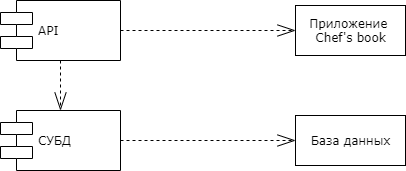

The diagram above was exported from draw.io. Its source (the exported page's mxGraphModel, read from the mxfile embedded in the PNG):
<mxGraphModel dx="719" dy="728" grid="1" gridSize="10" guides="1" tooltips="1" connect="1" arrows="1" fold="1" page="1" pageScale="1" pageWidth="1100" pageHeight="850" background="#ffffff" math="0" shadow="0">
  <root>
    <mxCell id="0" />
    <mxCell id="1" parent="0" />
    <mxCell id="39150e848f15840c-4" value="Приложение &lt;br&gt;Chef's book" style="html=1;rounded=0;shadow=0;comic=0;labelBackgroundColor=none;strokeWidth=1;fontFamily=Verdana;fontSize=12;align=center;" parent="1" vertex="1">
      <mxGeometry x="415" y="85" width="110" height="50" as="geometry" />
    </mxCell>
    <mxCell id="39150e848f15840c-5" value="API" style="shape=component;align=left;spacingLeft=36;rounded=0;shadow=0;comic=0;labelBackgroundColor=none;strokeWidth=1;fontFamily=Verdana;fontSize=12;html=1;" parent="1" vertex="1">
      <mxGeometry x="120" y="80" width="120" height="60" as="geometry" />
    </mxCell>
    <mxCell id="39150e848f15840c-15" style="edgeStyle=orthogonalEdgeStyle;rounded=0;html=1;labelBackgroundColor=none;startArrow=none;startFill=0;startSize=8;endArrow=openThin;endFill=0;endSize=16;fontFamily=Verdana;fontSize=12;dashed=1;entryX=0;entryY=0.5;entryDx=0;entryDy=0;" parent="1" source="39150e848f15840c-5" target="39150e848f15840c-4" edge="1">
      <mxGeometry relative="1" as="geometry">
        <Array as="points">
          <mxPoint x="415" y="110" />
        </Array>
        <mxPoint x="395" y="110" as="targetPoint" />
      </mxGeometry>
    </mxCell>
    <mxCell id="2lpN9PT70M2XCgiY_bbC-1" value="СУБД" style="shape=component;align=left;spacingLeft=36;rounded=0;shadow=0;comic=0;labelBackgroundColor=none;strokeWidth=1;fontFamily=Verdana;fontSize=12;html=1;" parent="1" vertex="1">
      <mxGeometry x="120" y="190" width="120" height="60" as="geometry" />
    </mxCell>
    <mxCell id="2lpN9PT70M2XCgiY_bbC-2" value="База данных" style="html=1;rounded=0;shadow=0;comic=0;labelBackgroundColor=none;strokeWidth=1;fontFamily=Verdana;fontSize=12;align=center;" parent="1" vertex="1">
      <mxGeometry x="415" y="195" width="110" height="50" as="geometry" />
    </mxCell>
    <mxCell id="2lpN9PT70M2XCgiY_bbC-3" style="edgeStyle=orthogonalEdgeStyle;rounded=0;html=1;labelBackgroundColor=none;startArrow=none;startFill=0;startSize=8;endArrow=openThin;endFill=0;endSize=16;fontFamily=Verdana;fontSize=12;dashed=1;entryX=0.5;entryY=0;entryDx=0;entryDy=0;exitX=0.5;exitY=1;exitDx=0;exitDy=0;" parent="1" source="39150e848f15840c-5" target="2lpN9PT70M2XCgiY_bbC-1" edge="1">
      <mxGeometry relative="1" as="geometry">
        <Array as="points" />
        <mxPoint x="250" y="120" as="sourcePoint" />
        <mxPoint x="425" y="120" as="targetPoint" />
      </mxGeometry>
    </mxCell>
    <mxCell id="2lpN9PT70M2XCgiY_bbC-4" style="edgeStyle=orthogonalEdgeStyle;rounded=0;html=1;labelBackgroundColor=none;startArrow=none;startFill=0;startSize=8;endArrow=openThin;endFill=0;endSize=16;fontFamily=Verdana;fontSize=12;dashed=1;exitX=1;exitY=0.5;exitDx=0;exitDy=0;" parent="1" source="2lpN9PT70M2XCgiY_bbC-1" edge="1">
      <mxGeometry relative="1" as="geometry">
        <Array as="points" />
        <mxPoint x="247.5" y="219.5" as="sourcePoint" />
        <mxPoint x="415" y="220" as="targetPoint" />
      </mxGeometry>
    </mxCell>
  </root>
</mxGraphModel>